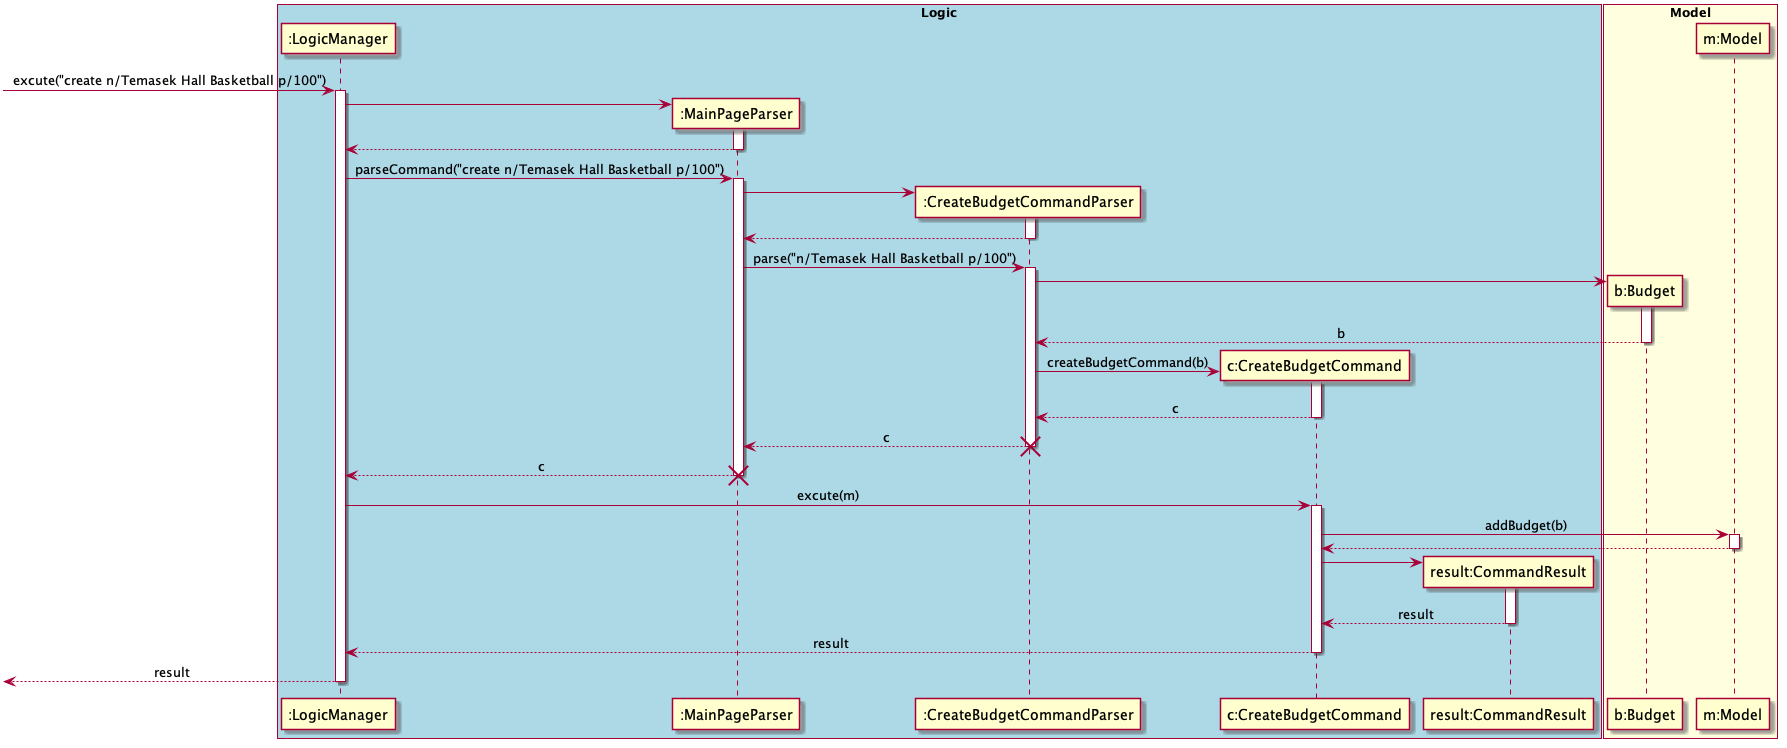

The diagram above was rendered by PlantUML. Its source (embedded in the PNG):
@startuml
skinparam Sequence {
    MessageAlign center
}
box "Logic" #LightBlue
participant ":LogicManager" as LM
participant ":MainPageParser" as MPP
participant ":CreateBudgetCommandParser" as CBCP
participant "c:CreateBudgetCommand" as CBC
participant "result:CommandResult" as CR
end box

box "Model" #LightYellow
participant "b:Budget" as Budget
participant "m:Model" as M
end box

[-> LM : excute("create n/Temasek Hall Basketball p/100")
activate LM
create MPP
LM -> MPP
activate MPP
LM <-- MPP
deactivate MPP
LM -> MPP : parseCommand("create n/Temasek Hall Basketball p/100")
activate MPP

create CBCP
MPP -> CBCP
activate CBCP
MPP <-- CBCP
deactivate CBCP
MPP -> CBCP : parse("n/Temasek Hall Basketball p/100")
activate CBCP

create Budget
CBCP -> Budget
activate Budget
CBCP <-- Budget : b
deactivate Budget

create CBC
CBCP -> CBC : createBudgetCommand(b)
activate CBC
CBCP <-- CBC : c
deactivate CBC
MPP <-- CBCP : c

destroy CBCP

deactivate CBCP
LM <-- MPP : c
deactivate MPP
destroy MPP

LM -> CBC: excute(m)

activate CBC
CBC -> M : addBudget(b)
activate M
CBC <-- M
deactivate M

create CR
CBC -> CR
activate CR
CBC <-- CR :result
deactivate CR

LM <-- CBC: result
deactivate CBC
[<-- LM: result
deactivate LM

@enduml